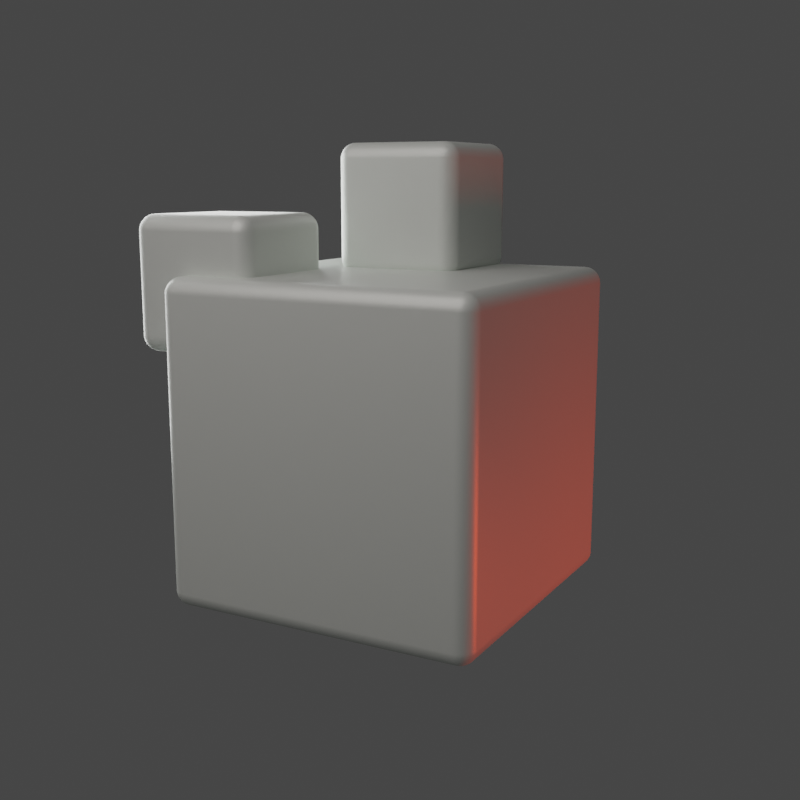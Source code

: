# Source: modelo-iluminacion.blend  (saved by Blender 3.0.42; exported with 4.5.12 LTS)
import bpy
from mathutils import Matrix  # noqa: F401  (used for matrix-valued properties, if any)

bpy.ops.wm.read_factory_settings(use_empty=True)
scene = bpy.context.scene
scene.name = 'Scene'

# ---- collections
col_collection = bpy.data.collections.new('Collection'); scene.collection.children.link(col_collection)

# ---- materials (node trees are filled in below, after node groups)
mat_material = bpy.data.materials.new('Material')
mat_material.alpha_threshold = 0.0
mat_material.line_color = (0.0, 0.0, 0.0, 1.0)

# ---- material node trees
mat_material.use_nodes = True; mat_material.node_tree.nodes.clear()
_N = mat_material.node_tree.nodes; _L = mat_material.node_tree.links
n0 = _N.new('ShaderNodeOutputMaterial'); n0.name = 'Material Output'; n0.location = (300, 300)
n1 = _N.new('ShaderNodeBsdfPrincipled'); n1.name = 'Principled BSDF'; n1.location = (10, 300)
n1.distribution = 'GGX'
n1.subsurface_method = 'RANDOM_WALK_SKIN'
n1.inputs[0].default_value = (0.7501, 0.8, 0.7471, 1.0)
n1.inputs[1].default_value = 0.2283
n1.inputs[2].default_value = 0.4
n1.inputs[3].default_value = 1.45
n1.inputs[27].default_value = (0.0, 0.0, 0.0, 1.0)
n1.inputs[28].default_value = 1.0
_L.new(n1.outputs[0], n0.inputs[0])
n0.is_active_output = True

# ---- world
world_world = bpy.data.worlds.new('World'); scene.world = world_world
world_world.use_nodes = True; world_world.node_tree.nodes.clear()
_N = world_world.node_tree.nodes; _L = world_world.node_tree.links
n0 = _N.new('ShaderNodeOutputWorld'); n0.name = 'World Output'; n0.location = (300, 300)
n1 = _N.new('ShaderNodeBackground'); n1.name = 'Background'; n1.location = (10, 300)
n1.inputs[0].default_value = (0.05088, 0.05088, 0.05088, 1.0)
_L.new(n1.outputs[0], n0.inputs[0])
n0.is_active_output = True
world_world.color = (0.05088, 0.05088, 0.05088)
world_world.use_sun_shadow = False
world_world.sun_shadow_jitter_overblur = 0.0

# ---- cameras
cam_camera_001 = bpy.data.cameras.new('Camera.001')

# ---- lights
light_trilamp_back = bpy.data.lights.new('TriLamp-Back', 'AREA')
light_trilamp_back.transmission_factor = 0.0
light_trilamp_back.energy = 177.7
light_trilamp_back.shadow_soft_size = 0.25
light_trilamp_back.shadow_maximum_resolution = 0.006
light_trilamp_back.use_absolute_resolution = True
light_trilamp_fill = bpy.data.lights.new('TriLamp-Fill', 'AREA')
light_trilamp_fill.color = (1.0, 0.05126, 0.004746)
light_trilamp_fill.transmission_factor = 0.0
light_trilamp_fill.energy = 34.01
light_trilamp_fill.shadow_soft_size = 0.25
light_trilamp_fill.shadow_maximum_resolution = 0.006
light_trilamp_fill.use_absolute_resolution = True
light_trilamp_key = bpy.data.lights.new('TriLamp-Key', 'AREA')
light_trilamp_key.color = (1.0, 0.9114, 0.9114)
light_trilamp_key.transmission_factor = 0.0
light_trilamp_key.energy = 180.4
light_trilamp_key.shadow_soft_size = 0.25
light_trilamp_key.shadow_maximum_resolution = 0.006
light_trilamp_key.use_absolute_resolution = True

# ---- meshes
me_cube = bpy.data.meshes.new('Cube')
me_cube.from_pydata([(1.0, 1.0, 1.0), (1.0, 1.0, -1.0), (1.0, -1.0, 1.0), (1.0, -1.0, -1.0), (-1.0, 1.0, 1.0), (-1.0, 1.0, -1.0), (-1.0, -1.0, 1.0), (-1.0, -1.0, -1.0), (0.3166, 0.989, 1.777), (0.3166, 0.989, 0.9483), (0.3166, 0.1602, 1.777), (0.3166, 0.1602, 0.9483), (-0.5121, 0.989, 1.777), (-0.5121, 0.989, 0.9483), (-0.5121, 0.1602, 1.777), (-0.5121, 0.1602, 0.9483), (-0.4965, 0.002865, 1.349), (-0.4965, 0.002865, 0.5205), (-0.4965, -0.8259, 1.349), (-0.4965, -0.8259, 0.5205), (-1.325, 0.002865, 1.349), (-1.325, 0.002865, 0.5205), (-1.325, -0.8259, 1.349), (-1.325, -0.8259, 0.5205)], [], [(0, 4, 6, 2), (3, 2, 6, 7), (7, 6, 4, 5), (5, 1, 3, 7), (1, 0, 2, 3), (5, 4, 0, 1), (8, 12, 14, 10), (11, 10, 14, 15), (15, 14, 12, 13), (13, 9, 11, 15), (9, 8, 10, 11), (13, 12, 8, 9), (16, 20, 22, 18), (19, 18, 22, 23), (23, 22, 20, 21), (21, 17, 19, 23), (17, 16, 18, 19), (21, 20, 16, 17)])
_uv = me_cube.uv_layers.new(name='UVMap')
_uv.uv.foreach_set('vector', [0.625, 0.5, 0.875, 0.5, 0.875, 0.75, 0.625, 0.75, 0.375, 0.75, 0.625, 0.75, 0.625, 1.0, 0.375, 1.0, 0.375, 0.0, 0.625, 0.0, 0.625, 0.25, 0.375, 0.25, 0.125, 0.5, 0.375, 0.5, 0.375, 0.75, 0.125, 0.75, 0.375, 0.5, 0.625, 0.5, 0.625, 0.75, 0.375, 0.75, 0.375, 0.25, 0.625, 0.25, 0.625, 0.5, 0.375, 0.5, 0.625, 0.5, 0.875, 0.5, 0.875, 0.75, 0.625, 0.75, 0.375, 0.75, 0.625, 0.75, 0.625, 1.0, 0.375, 1.0, 0.375, 0.0, 0.625, 0.0, 0.625, 0.25, 0.375, 0.25, 0.125, 0.5, 0.375, 0.5, 0.375, 0.75, 0.125, 0.75, 0.375, 0.5, 0.625, 0.5, 0.625, 0.75, 0.375, 0.75, 0.375, 0.25, 0.625, 0.25, 0.625, 0.5, 0.375, 0.5, 0.625, 0.5, 0.875, 0.5, 0.875, 0.75, 0.625, 0.75, 0.375, 0.75, 0.625, 0.75, 0.625, 1.0, 0.375, 1.0, 0.375, 0.0, 0.625, 0.0, 0.625, 0.25, 0.375, 0.25, 0.125, 0.5, 0.375, 0.5, 0.375, 0.75, 0.125, 0.75, 0.375, 0.5, 0.625, 0.5, 0.625, 0.75, 0.375, 0.75, 0.375, 0.25, 0.625, 0.25, 0.625, 0.5, 0.375, 0.5])
me_cube.materials.append(mat_material)
me_cube.use_remesh_preserve_volume = False
me_cube.use_remesh_preserve_attributes = False
me_cube.use_mirror_vertex_groups = False
me_cube.update()

# ---- objects
ob_cube = bpy.data.objects.new('Cube', me_cube)
ob_trilamp_back = bpy.data.objects.new('TriLamp-Back', light_trilamp_back)
ob_trilamp_fill = bpy.data.objects.new('TriLamp-Fill', light_trilamp_fill)
ob_trilamp_key = bpy.data.objects.new('TriLamp-Key', light_trilamp_key)
ob_camera = bpy.data.objects.new('Camera', cam_camera_001)

# ---- transforms, parenting, visibility, modifiers, constraints
ob_cube.location = (0.0, 0.0, 0.0)
ob_cube.rotation_euler = (0.0, -0.0, 0.5187)
ob_cube.lock_rotations_4d = False
ob_cube.empty_display_type = 'ARROWS'
ob_cube.lineart.crease_threshold = 0.0
_m = ob_cube.modifiers.new('Bevel', 'BEVEL')
_m.segments = 30
ob_trilamp_back.location = (-3.203, -0.7591, 0.9741)
ob_trilamp_back.scale = (14.13, 14.13, 14.13)
_c = ob_trilamp_back.constraints.new('TRACK_TO'); _c.name = 'Track To'
_c.target = ob_cube
ob_trilamp_fill.location = (2.685, 2.651, -1.421)
ob_trilamp_fill.rotation_euler = (-1.703, 0.7915, -0.8901)
ob_trilamp_fill.scale = (5.243, 5.243, 5.243)
_c = ob_trilamp_fill.constraints.new('TRACK_TO'); _c.name = 'Track To'
_c.target = ob_cube
ob_trilamp_key.location = (1.589, -4.198, 5.0)
ob_trilamp_key.scale = (26.56, 26.56, 26.56)
_c = ob_trilamp_key.constraints.new('TRACK_TO'); _c.name = 'Track To'
_c.target = ob_cube
ob_camera.location = (5.798, -3.524, 1.548)
ob_camera.rotation_euler = (1.375, -6.555e-07, 1.019)

# ---- collection membership
col_collection.objects.link(ob_cube)
col_collection.objects.link(ob_trilamp_back)
col_collection.objects.link(ob_trilamp_fill)
col_collection.objects.link(ob_trilamp_key)
col_collection.objects.link(ob_camera)

# ---- scene / render settings (as saved in the file)
scene.camera = ob_camera
scene.frame_start = 1; scene.frame_end = 250; scene.frame_set(1)
scene.render.engine = 'CYCLES'
scene.render.resolution_x = 1080
scene.render.film_transparent = True
scene.cycles.sampling_pattern = 'TABULATED_SOBOL'
scene.cycles.use_light_tree = False
scene.view_settings.view_transform = 'Filmic'
bpy.context.view_layer.update()
